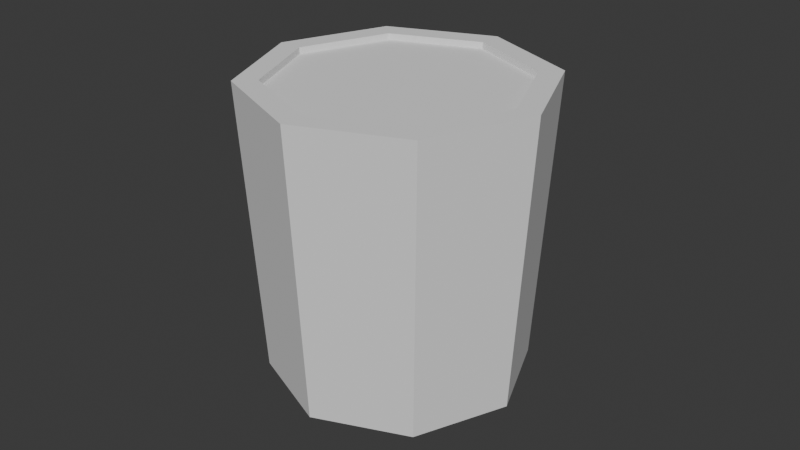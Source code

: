 # Source: whiskey_glass.blend  (saved by Blender 4.1.23; exported with 4.5.12 LTS)
import bpy
from mathutils import Matrix  # noqa: F401  (used for matrix-valued properties, if any)

bpy.ops.wm.read_factory_settings(use_empty=True)
scene = bpy.context.scene
scene.name = 'Scene'

# ---- world
world_world = bpy.data.worlds.new('World'); scene.world = world_world
world_world.use_nodes = True; world_world.node_tree.nodes.clear()
_N = world_world.node_tree.nodes; _L = world_world.node_tree.links
n0 = _N.new('ShaderNodeOutputWorld'); n0.name = 'World Output'; n0.location = (300, 300)
n1 = _N.new('ShaderNodeBackground'); n1.name = 'Background'; n1.location = (10, 300)
n1.inputs[0].default_value = (0.05088, 0.05088, 0.05088, 1.0)
_L.new(n1.outputs[0], n0.inputs[0])
n0.is_active_output = True
world_world.color = (0.05088, 0.05088, 0.05088)
world_world.use_sun_shadow = False
world_world.sun_shadow_jitter_overblur = 0.0

# ---- meshes
me_cylinder = bpy.data.meshes.new('Cylinder')
me_cylinder.from_pydata([(4.126e-11, 0.04035, -0.04589), (3.483e-11, 0.03407, -0.04083), (0.0, 0.04589, 0.04589), (0.02853, 0.02853, -0.04589), (0.02409, 0.02409, -0.04083), (0.03245, 0.03245, 0.04589), (0.04035, 0.0, -0.04589), (0.03407, 0.0, -0.04083), (0.04589, 0.0, 0.04589), (0.02853, -0.02853, -0.04589), (0.02409, -0.02409, -0.04083), (0.03245, -0.03245, 0.04589), (4.126e-11, -0.04035, -0.04589), (3.483e-11, -0.03407, -0.04083), (0.0, -0.04589, 0.04589), (-0.02853, -0.02853, -0.04589), (-0.02409, -0.02409, -0.04083), (-0.03245, -0.03245, 0.04589), (-0.04035, 0.0, -0.04589), (-0.03407, 0.0, -0.04083), (-0.04589, 0.0, 0.04589), (-0.02409, 0.02409, -0.04083), (-0.02853, 0.02853, -0.04589), (-0.03245, 0.03245, 0.04589), (0.02721, 0.02721, 0.04589), (-0.02721, 0.02721, 0.04589), (-0.02721, -0.02721, 0.04589), (0.02721, -0.02721, 0.04589), (-0.03848, 0.0, 0.04589), (0.03848, 0.0, 0.04589), (1.921e-12, 0.03848, 0.04589), (1.921e-12, -0.03848, 0.04589)], [], [(0, 2, 5, 3), (3, 5, 8, 6), (6, 8, 11, 9), (9, 11, 14, 12), (12, 14, 17, 15), (15, 17, 20, 18), (24, 5, 2, 23, 25, 30), (25, 23, 20, 17, 14, 11, 8, 5, 24, 29, 27, 31, 26, 28), (18, 20, 23, 22), (22, 23, 2, 0), (22, 0, 3, 6, 9, 12, 15, 18), (30, 1, 4, 24), (4, 7, 29, 24), (7, 10, 27, 29), (10, 13, 31, 27), (13, 16, 26, 31), (26, 16, 19, 28), (28, 19, 21, 25), (25, 21, 1, 30), (19, 16, 13, 10, 7, 4, 1, 21)])
_uv = me_cylinder.uv_layers.new(name='UVMap')
_uv.uv.foreach_set('vector', [1.0, 0.5, 1.0, 1.0, 0.875, 1.0, 0.875, 0.5, 0.875, 0.5, 0.875, 1.0, 0.75, 1.0, 0.75, 0.5, 0.75, 0.5, 0.75, 1.0, 0.625, 1.0, 0.625, 0.5, 0.625, 0.5, 0.625, 1.0, 0.5, 1.0, 0.5, 0.5, 0.5, 0.5, 0.5, 1.0, 0.375, 1.0, 0.375, 0.5, 0.375, 0.5, 0.375, 1.0, 0.25, 1.0, 0.25, 0.5, 0.3923, 0.3923, 0.4197, 0.4197, 0.25, 0.49, 0.08029, 0.4197, 0.1077, 0.3923, 0.25, 0.4513, 0.1077, 0.3923, 0.08029, 0.4197, 0.01, 0.25, 0.08029, 0.08029, 0.25, 0.01, 0.4197, 0.08029, 0.49, 0.25, 0.4197, 0.4197, 0.3923, 0.3923, 0.4513, 0.25, 0.3923, 0.1077, 0.25, 0.04873, 0.1077, 0.1077, 0.04873, 0.25, 0.25, 0.5, 0.25, 1.0, 0.125, 1.0, 0.125, 0.5, 0.125, 0.5, 0.125, 1.0, 0.0, 1.0, 0.0, 0.5, 0.5803, 0.4197, 0.75, 0.49, 0.9197, 0.4197, 0.99, 0.25, 0.9197, 0.08029, 0.75, 0.01, 0.5803, 0.08029, 0.51, 0.25, 1.0, 0.9724, 1.0, 0.5, 0.875, 0.5, 0.875, 0.9724, 0.875, 0.5, 0.75, 0.5, 0.75, 0.9724, 0.875, 0.9724, 0.75, 0.5, 0.625, 0.5, 0.625, 0.9724, 0.75, 0.9724, 0.625, 0.5, 0.5, 0.5, 0.5, 0.9724, 0.625, 0.9724, 0.5, 0.5, 0.375, 0.5, 0.375, 0.9724, 0.5, 0.9724, 0.375, 0.9724, 0.375, 0.5, 0.25, 0.5, 0.25, 0.9724, 0.25, 0.9724, 0.25, 0.5, 0.125, 0.5, 0.125, 0.9724, 0.125, 0.9724, 0.125, 0.5, 0.0, 0.5, 0.0, 0.9724, 0.51, 0.25, 0.5803, 0.08029, 0.75, 0.01, 0.9197, 0.08029, 0.99, 0.25, 0.9197, 0.4197, 0.75, 0.49, 0.5803, 0.4197])
me_cylinder.update()
me_cylinder_001 = bpy.data.meshes.new('Cylinder.001')
me_cylinder_001.from_pydata([(3.483e-11, 0.03407, -0.04069), (0.0, 0.03874, 0.04389), (0.02409, 0.02409, -0.04069), (0.02739, 0.02739, 0.04389), (0.03407, 0.0, -0.04069), (0.03874, 0.0, 0.04389), (0.02409, -0.02409, -0.04069), (0.02739, -0.02739, 0.04389), (3.483e-11, -0.03407, -0.04069), (0.0, -0.03874, 0.04389), (-0.02409, -0.02409, -0.04069), (-0.02739, -0.02739, 0.04389), (-0.03407, 0.0, -0.04069), (-0.03874, 0.0, 0.04389), (-0.02409, 0.02409, -0.04069), (-0.02739, 0.02739, 0.04389)], [], [(0, 1, 3, 2), (2, 3, 5, 4), (4, 5, 7, 6), (6, 7, 9, 8), (8, 9, 11, 10), (10, 11, 13, 12), (3, 1, 15, 13, 11, 9, 7, 5), (12, 13, 15, 14), (14, 15, 1, 0), (0, 2, 4, 6, 8, 10, 12, 14)])
_uv = me_cylinder_001.uv_layers.new(name='UVMap')
_uv.uv.foreach_set('vector', [1.0, 0.5, 1.0, 1.0, 0.875, 1.0, 0.875, 0.5, 0.875, 0.5, 0.875, 1.0, 0.75, 1.0, 0.75, 0.5, 0.75, 0.5, 0.75, 1.0, 0.625, 1.0, 0.625, 0.5, 0.625, 0.5, 0.625, 1.0, 0.5, 1.0, 0.5, 0.5, 0.5, 0.5, 0.5, 1.0, 0.375, 1.0, 0.375, 0.5, 0.375, 0.5, 0.375, 1.0, 0.25, 1.0, 0.25, 0.5, 0.4197, 0.4197, 0.25, 0.49, 0.08029, 0.4197, 0.01, 0.25, 0.08029, 0.08029, 0.25, 0.01, 0.4197, 0.08029, 0.49, 0.25, 0.25, 0.5, 0.25, 1.0, 0.125, 1.0, 0.125, 0.5, 0.125, 0.5, 0.125, 1.0, 0.0, 1.0, 0.0, 0.5, 0.75, 0.49, 0.9197, 0.4197, 0.99, 0.25, 0.9197, 0.08029, 0.75, 0.01, 0.5803, 0.08029, 0.51, 0.25, 0.5803, 0.4197])
me_cylinder_001.update()

# ---- objects
ob_glass = bpy.data.objects.new('glass', me_cylinder)
ob_liquid = bpy.data.objects.new('liquid', me_cylinder_001)

# ---- transforms, parenting, visibility, modifiers, constraints
ob_glass.location = (0.0, 0.0, 0.0)
ob_liquid.location = (0.0, 0.0, 0.0)

# ---- collection membership
scene.collection.objects.link(ob_glass)
scene.collection.objects.link(ob_liquid)

# ---- scene / render settings (as saved in the file)
scene.frame_start = 1; scene.frame_end = 250; scene.frame_set(1)
scene.render.engine = 'BLENDER_EEVEE_NEXT'
scene.cycles.sampling_pattern = 'TABULATED_SOBOL'
scene.eevee.ray_tracing_options.trace_max_roughness = 0.0
bpy.context.view_layer.update()

# ---- added for rendering (the .blend has no active camera and no usable light): camera, sun
cam_auto = bpy.data.cameras.new('AutoCamera')
cam_auto.lens = 50.0
cam_auto.sensor_width = 36.0
cam_auto.clip_end = 1000.0
ob_auto_camera = bpy.data.objects.new('AutoCamera', cam_auto)
scene.collection.objects.link(ob_auto_camera)
ob_auto_camera.location = (0.185045, -0.222054, 0.148036)
ob_auto_camera.rotation_euler = (1.09748, -7.21219e-08, 0.694738)
scene.camera = ob_auto_camera
light_auto_sun = bpy.data.lights.new('AutoSun', 'SUN')
light_auto_sun.energy = 3.0
light_auto_sun.angle = 0.0523599
ob_auto_sun = bpy.data.objects.new('AutoSun', light_auto_sun)
scene.collection.objects.link(ob_auto_sun)
ob_auto_sun.rotation_euler = (0.872665, 0.174533, 0.523599)
bpy.context.view_layer.update()
